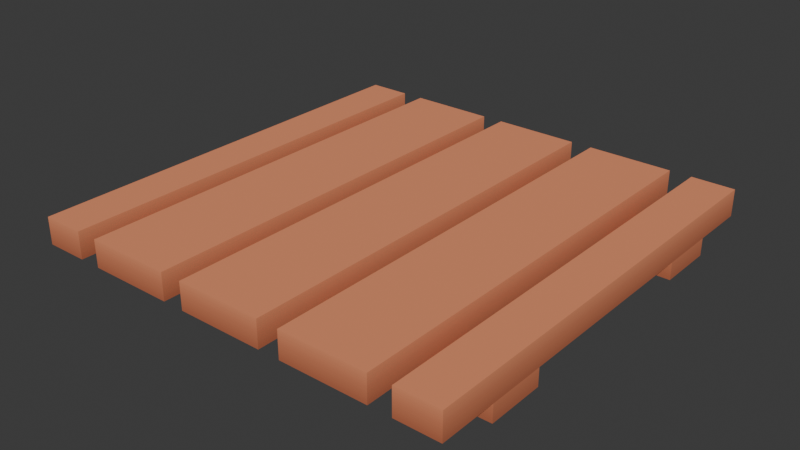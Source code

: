 # Source: kenney-survival-floor.blend  (saved by Blender 5.2.45; exported with 4.5.12 LTS)
import bpy
from mathutils import Matrix  # noqa: F401  (used for matrix-valued properties, if any)

bpy.ops.wm.read_factory_settings(use_empty=True)
scene = bpy.context.scene
scene.name = 'Scene'

# ---- collections
col_collection = bpy.data.collections.new('Collection'); scene.collection.children.link(col_collection)

# ---- images (referenced by path relative to the original .blend; pixels are not part of the script)
import os
ASSET_DIR = os.environ.get("B2B_ASSET_DIR", "")  # directory of the original .blend (textures are referenced by path, not embedded)
HERE = os.path.dirname(os.path.abspath(__file__))  # packed textures are extracted next to this script under _unpacked/

def load_image(name, relpath, width, height, colorspace="sRGB"):
    """Load a texture the original file referenced (path relative to the .blend, or extracted next to this script)."""
    p = next((c for c in (os.path.join(HERE, relpath), os.path.join(ASSET_DIR, relpath)) if relpath and os.path.exists(c)), "")
    if p:
        img = bpy.data.images.load(p, check_existing=True)
        img.name = name
    else:  # same state as the original file: an image datablock whose file is absent (Cycles renders it pink)
        img = bpy.data.images.new(name, width, height)
        img.source = "FILE"
        img.filepath = "//" + (relpath or name)
    img.colorspace_settings.name = colorspace
    return img
img_colormap = load_image('colormap', '_unpacked/colormap.4f8caa3e.png', 512, 512, 'sRGB')

# ---- materials (node trees are filled in below, after node groups)
mat_colormap = bpy.data.materials.new('colormap')

# ---- material node trees
mat_colormap.use_nodes = True; mat_colormap.node_tree.nodes.clear()
_N = mat_colormap.node_tree.nodes; _L = mat_colormap.node_tree.links
n0 = _N.new('ShaderNodeBsdfPrincipled'); n0.name = 'Principled BSDF'; n0.location = (10, 300)
n0.inputs[2].default_value = 1.0
n0.inputs[10].default_value = 0.005
n1 = _N.new('ShaderNodeOutputMaterial'); n1.name = 'Material Output'; n1.location = (300, 300)
n2 = _N.new('ShaderNodeTexImage'); n2.name = 'Image Texture'; n2.location = (-440, 210)
n2.label = 'BASE COLOR'
n2.image = img_colormap
n2.interpolation = 'Closest'
n3 = _N.new('ShaderNodeMapping'); n3.name = 'Mapping'; n3.location = (-700, 240)
n4 = _N.new('ShaderNodeUVMap'); n4.name = 'UV Map'; n4.location = (-960, 140)
n4.width = 160
n4.uv_map = 'UVMap'
_L.new(n0.outputs[0], n1.inputs[0])
_L.new(n2.outputs[0], n0.inputs[0])
_L.new(n3.outputs[0], n2.inputs[0])
_L.new(n4.outputs[0], n3.inputs[0])
n1.is_active_output = True

# ---- world
world_world = bpy.data.worlds.new('World'); scene.world = world_world
world_world.use_nodes = True; world_world.node_tree.nodes.clear()
_N = world_world.node_tree.nodes; _L = world_world.node_tree.links
n0 = _N.new('ShaderNodeOutputWorld'); n0.name = 'World Output'; n0.location = (200, 100)
n1 = _N.new('ShaderNodeBackground'); n1.name = 'Background'; n1.location = (-200, 100)
n1.inputs[0].default_value = (0.05088, 0.05088, 0.05088, 1.0)
_L.new(n1.outputs[0], n0.inputs[0])
n0.is_active_output = True
world_world.color = (0.05088, 0.05088, 0.05088)
world_world.sun_shadow_jitter_overblur = 0.0

# ---- meshes
me_floor = bpy.data.meshes.new('floor')
me_floor.from_pydata([(-0.2055, -0.2533, 0.02), (-0.2055, 0.2467, 0.02), (-0.2553, -0.2533, 0.02), (-0.2553, 0.2467, 0.02), (-0.2553, 0.2467, 0.02), (-0.2055, 0.2467, 0.02), (-0.2553, 0.2467, 0.0512), (-0.2055, 0.2467, 0.0512), (-0.2055, -0.2533, 0.02), (-0.2553, -0.2533, 0.02), (-0.2055, -0.2533, 0.0512), (-0.2553, -0.2533, 0.0512), (-0.2553, 0.2467, 0.02), (-0.2553, 0.2467, 0.0512), (-0.2553, -0.2533, 0.02), (-0.2553, -0.2533, 0.0512), (-0.2055, 0.2467, 0.0512), (-0.2055, -0.2533, 0.0512), (-0.2553, 0.2467, 0.0512), (-0.2553, -0.2533, 0.0512), (-0.2055, 0.2467, 0.0512), (-0.2055, 0.2467, 0.02), (-0.2055, -0.2533, 0.0512), (-0.2055, -0.2533, 0.02), (-0.1798, 0.2467, 0.02), (-0.08022, 0.2467, 0.02), (-0.1798, 0.2467, 0.0512), (-0.08022, 0.2467, 0.0512), (-0.08022, 0.2467, 0.0512), (-0.08022, 0.2467, 0.02), (-0.08022, -0.2533, 0.0512), (-0.08022, -0.2533, 0.02), (-0.08022, 0.2467, 0.0512), (-0.08022, -0.2533, 0.0512), (-0.1798, 0.2467, 0.0512), (-0.1798, -0.2533, 0.0512), (-0.1798, 0.2467, 0.02), (-0.1798, 0.2467, 0.0512), (-0.1798, -0.2533, 0.02), (-0.1798, -0.2533, 0.0512), (-0.08022, -0.2533, 0.02), (-0.1798, -0.2533, 0.02), (-0.08022, -0.2533, 0.0512), (-0.1798, -0.2533, 0.0512), (-0.08022, -0.2533, 0.02), (-0.08022, 0.2467, 0.02), (-0.1798, -0.2533, 0.02), (-0.1798, 0.2467, 0.02), (-0.05515, 0.2467, 0.02), (0.04446, 0.2467, 0.02), (-0.05515, 0.2467, 0.0512), (0.04446, 0.2467, 0.0512), (0.04446, -0.2533, 0.02), (0.04446, 0.2467, 0.02), (-0.05515, -0.2533, 0.02), (-0.05515, 0.2467, 0.02), (0.04446, 0.2467, 0.0512), (0.04446, -0.2533, 0.0512), (-0.05515, 0.2467, 0.0512), (-0.05515, -0.2533, 0.0512), (0.04446, -0.2533, 0.02), (-0.05515, -0.2533, 0.02), (0.04446, -0.2533, 0.0512), (-0.05515, -0.2533, 0.0512), (0.04446, 0.2467, 0.0512), (0.04446, 0.2467, 0.02), (0.04446, -0.2533, 0.0512), (0.04446, -0.2533, 0.02), (-0.05515, 0.2467, 0.02), (-0.05515, 0.2467, 0.0512), (-0.05515, -0.2533, 0.02), (-0.05515, -0.2533, 0.0512), (0.1691, -0.2533, 0.02), (0.1691, 0.2467, 0.02), (0.06952, -0.2533, 0.02), (0.06952, 0.2467, 0.02), (0.06952, 0.2467, 0.02), (0.06952, 0.2467, 0.0512), (0.06952, -0.2533, 0.02), (0.06952, -0.2533, 0.0512), (0.1691, -0.2533, 0.02), (0.06952, -0.2533, 0.02), (0.1691, -0.2533, 0.0512), (0.06952, -0.2533, 0.0512), (0.1691, 0.2467, 0.0512), (0.1691, 0.2467, 0.02), (0.1691, -0.2533, 0.0512), (0.1691, -0.2533, 0.02), (0.06952, 0.2467, 0.02), (0.1691, 0.2467, 0.02), (0.06952, 0.2467, 0.0512), (0.1691, 0.2467, 0.0512), (0.1691, 0.2467, 0.0512), (0.1691, -0.2533, 0.0512), (0.06952, 0.2467, 0.0512), (0.06952, -0.2533, 0.0512), (0.2447, -0.2533, 0.02), (0.1948, -0.2533, 0.02), (0.2447, -0.2533, 0.0512), (0.1948, -0.2533, 0.0512), (0.1948, 0.2467, 0.02), (0.2447, 0.2467, 0.02), (0.1948, 0.2467, 0.0512), (0.2447, 0.2467, 0.0512), (0.2447, 0.2467, 0.0512), (0.2447, -0.2533, 0.0512), (0.1948, 0.2467, 0.0512), (0.1948, -0.2533, 0.0512), (0.2447, 0.2467, 0.0512), (0.2447, 0.2467, 0.02), (0.2447, -0.2533, 0.0512), (0.2447, -0.2533, 0.02), (0.1948, 0.2467, 0.02), (0.1948, 0.2467, 0.0512), (0.1948, -0.2533, 0.02), (0.1948, -0.2533, 0.0512), (0.2447, -0.2533, 0.02), (0.2447, 0.2467, 0.02), (0.1948, -0.2533, 0.02), (0.1948, 0.2467, 0.02), (0.2447, -0.1209, 0.0), (-0.2553, -0.1209, 0.0), (0.2447, -0.1871, 0.0), (-0.2553, -0.1871, 0.0), (0.2447, -0.1209, 0.02), (0.2447, -0.1209, 0.0), (0.2447, -0.1871, 0.02), (0.2447, -0.1871, 0.0), (0.2447, -0.1871, 0.0), (-0.2553, -0.1871, 0.0), (0.2447, -0.1871, 0.02), (-0.2553, -0.1871, 0.02), (-0.2553, -0.1209, 0.0), (0.2447, -0.1209, 0.0), (-0.2553, -0.1209, 0.02), (0.2447, -0.1209, 0.02), (0.2447, -0.1209, 0.02), (0.2447, -0.1871, 0.02), (-0.2553, -0.1209, 0.02), (-0.2553, -0.1871, 0.02), (-0.2553, -0.1209, 0.0), (-0.2553, -0.1209, 0.02), (-0.2553, -0.1871, 0.0), (-0.2553, -0.1871, 0.02), (0.2447, 0.1142, 0.0), (-0.2553, 0.1142, 0.0), (0.2447, 0.1142, 0.02), (-0.2553, 0.1142, 0.02), (-0.2553, 0.1804, 0.0), (-0.2553, 0.1804, 0.02), (-0.2553, 0.1142, 0.0), (-0.2553, 0.1142, 0.02), (0.2447, 0.1804, 0.0), (-0.2553, 0.1804, 0.0), (0.2447, 0.1142, 0.0), (-0.2553, 0.1142, 0.0), (0.2447, 0.1804, 0.02), (0.2447, 0.1142, 0.02), (-0.2553, 0.1804, 0.02), (-0.2553, 0.1142, 0.02), (-0.2553, 0.1804, 0.0), (0.2447, 0.1804, 0.0), (-0.2553, 0.1804, 0.02), (0.2447, 0.1804, 0.02), (0.2447, 0.1804, 0.02), (0.2447, 0.1804, 0.0), (0.2447, 0.1142, 0.02), (0.2447, 0.1142, 0.0)], [], [(2, 1, 0), (1, 2, 3), (6, 5, 4), (5, 6, 7), (10, 9, 8), (9, 10, 11), (14, 13, 12), (13, 14, 15), (18, 17, 16), (17, 18, 19), (22, 21, 20), (21, 22, 23), (26, 25, 24), (25, 26, 27), (30, 29, 28), (29, 30, 31), (34, 33, 32), (33, 34, 35), (38, 37, 36), (37, 38, 39), (42, 41, 40), (41, 42, 43), (46, 45, 44), (45, 46, 47), (50, 49, 48), (49, 50, 51), (54, 53, 52), (53, 54, 55), (58, 57, 56), (57, 58, 59), (62, 61, 60), (61, 62, 63), (66, 65, 64), (65, 66, 67), (70, 69, 68), (69, 70, 71), (74, 73, 72), (73, 74, 75), (78, 77, 76), (77, 78, 79), (82, 81, 80), (81, 82, 83), (86, 85, 84), (85, 86, 87), (90, 89, 88), (89, 90, 91), (94, 93, 92), (93, 94, 95), (98, 97, 96), (97, 98, 99), (102, 101, 100), (101, 102, 103), (106, 105, 104), (105, 106, 107), (110, 109, 108), (109, 110, 111), (114, 113, 112), (113, 114, 115), (118, 117, 116), (117, 118, 119), (122, 121, 120), (121, 122, 123), (126, 125, 124), (125, 126, 127), (130, 129, 128), (129, 130, 131), (134, 133, 132), (133, 134, 135), (138, 137, 136), (137, 138, 139), (142, 141, 140), (141, 142, 143), (146, 145, 144), (145, 146, 147), (150, 149, 148), (149, 150, 151), (154, 153, 152), (153, 154, 155), (158, 157, 156), (157, 158, 159), (162, 161, 160), (161, 162, 163), (166, 165, 164), (165, 166, 167)])
_uv = me_floor.uv_layers.new(name='UVMap')
_uv.uv.foreach_set('vector', [0.5938, 0.025, 0.5938, 0.025, 0.5938, 0.025, 0.5938, 0.025, 0.5938, 0.025, 0.5938, 0.025, 0.5938, 0.225, 0.5938, 0.025, 0.5938, 0.025, 0.5938, 0.025, 0.5938, 0.225, 0.5938, 0.225, 0.5938, 0.225, 0.5938, 0.025, 0.5938, 0.025, 0.5938, 0.025, 0.5938, 0.225, 0.5938, 0.225, 0.5938, 0.025, 0.5938, 0.225, 0.5938, 0.025, 0.5938, 0.225, 0.5938, 0.025, 0.5938, 0.225, 0.5938, 0.225, 0.5938, 0.225, 0.5938, 0.225, 0.5938, 0.225, 0.5938, 0.225, 0.5938, 0.225, 0.5938, 0.225, 0.5938, 0.025, 0.5938, 0.225, 0.5938, 0.025, 0.5938, 0.225, 0.5938, 0.025, 0.5938, 0.225, 0.5938, 0.025, 0.5938, 0.025, 0.5938, 0.025, 0.5938, 0.225, 0.5938, 0.225, 0.5938, 0.225, 0.5938, 0.025, 0.5938, 0.225, 0.5938, 0.025, 0.5938, 0.225, 0.5938, 0.025, 0.5938, 0.225, 0.5938, 0.225, 0.5938, 0.225, 0.5938, 0.225, 0.5938, 0.225, 0.5938, 0.225, 0.5938, 0.025, 0.5938, 0.225, 0.5938, 0.025, 0.5938, 0.225, 0.5938, 0.025, 0.5938, 0.225, 0.5938, 0.225, 0.5938, 0.025, 0.5938, 0.025, 0.5938, 0.025, 0.5938, 0.225, 0.5938, 0.225, 0.5938, 0.025, 0.5938, 0.025, 0.5938, 0.025, 0.5938, 0.025, 0.5938, 0.025, 0.5938, 0.025, 0.5938, 0.225, 0.5938, 0.025, 0.5938, 0.025, 0.5938, 0.025, 0.5938, 0.225, 0.5938, 0.225, 0.5938, 0.025, 0.5938, 0.025, 0.5938, 0.025, 0.5938, 0.025, 0.5938, 0.025, 0.5938, 0.025, 0.5938, 0.225, 0.5938, 0.225, 0.5938, 0.225, 0.5938, 0.225, 0.5938, 0.225, 0.5938, 0.225, 0.5938, 0.225, 0.5938, 0.025, 0.5938, 0.025, 0.5938, 0.025, 0.5938, 0.225, 0.5938, 0.225, 0.5938, 0.225, 0.5938, 0.025, 0.5938, 0.225, 0.5938, 0.025, 0.5938, 0.225, 0.5938, 0.025, 0.5938, 0.025, 0.5938, 0.225, 0.5938, 0.025, 0.5938, 0.225, 0.5938, 0.025, 0.5938, 0.225, 0.5938, 0.025, 0.5938, 0.025, 0.5938, 0.025, 0.5938, 0.025, 0.5938, 0.025, 0.5938, 0.025, 0.5938, 0.025, 0.5938, 0.225, 0.5938, 0.025, 0.5938, 0.225, 0.5938, 0.025, 0.5938, 0.225, 0.5938, 0.225, 0.5938, 0.025, 0.5938, 0.025, 0.5938, 0.025, 0.5938, 0.225, 0.5938, 0.225, 0.5938, 0.225, 0.5938, 0.025, 0.5938, 0.225, 0.5938, 0.025, 0.5938, 0.225, 0.5938, 0.025, 0.5938, 0.225, 0.5938, 0.025, 0.5938, 0.025, 0.5938, 0.025, 0.5938, 0.225, 0.5938, 0.225, 0.5938, 0.225, 0.5938, 0.225, 0.5938, 0.225, 0.5938, 0.225, 0.5938, 0.225, 0.5938, 0.225, 0.5938, 0.225, 0.5938, 0.025, 0.5938, 0.025, 0.5938, 0.025, 0.5938, 0.225, 0.5938, 0.225, 0.5938, 0.225, 0.5938, 0.025, 0.5938, 0.025, 0.5938, 0.025, 0.5938, 0.225, 0.5938, 0.225, 0.5938, 0.225, 0.5938, 0.225, 0.5938, 0.225, 0.5938, 0.225, 0.5938, 0.225, 0.5938, 0.225, 0.5938, 0.225, 0.5938, 0.025, 0.5938, 0.225, 0.5938, 0.025, 0.5938, 0.225, 0.5938, 0.025, 0.5938, 0.025, 0.5938, 0.225, 0.5938, 0.025, 0.5938, 0.225, 0.5938, 0.025, 0.5938, 0.225, 0.5938, 0.025, 0.5938, 0.025, 0.5938, 0.025, 0.5938, 0.025, 0.5938, 0.025, 0.5938, 0.025, 0.5938, 0.025, 0.5938, 0.025, 0.5938, 0.025, 0.5938, 0.025, 0.5938, 0.025, 0.5938, 0.025, 0.5938, 0.125, 0.5938, 0.025, 0.5938, 0.125, 0.5938, 0.025, 0.5938, 0.125, 0.5938, 0.025, 0.5938, 0.125, 0.5938, 0.025, 0.5938, 0.025, 0.5938, 0.025, 0.5938, 0.125, 0.5938, 0.125, 0.5938, 0.125, 0.5938, 0.025, 0.5938, 0.025, 0.5938, 0.025, 0.5938, 0.125, 0.5938, 0.125, 0.5938, 0.125, 0.5938, 0.125, 0.5938, 0.125, 0.5938, 0.125, 0.5938, 0.125, 0.5938, 0.125, 0.5938, 0.025, 0.5938, 0.125, 0.5938, 0.025, 0.5938, 0.125, 0.5938, 0.025, 0.5938, 0.125, 0.5938, 0.125, 0.5938, 0.025, 0.5938, 0.025, 0.5938, 0.025, 0.5938, 0.125, 0.5938, 0.125, 0.5938, 0.025, 0.5938, 0.125, 0.5938, 0.025, 0.5938, 0.125, 0.5938, 0.025, 0.5938, 0.125, 0.5938, 0.025, 0.5938, 0.025, 0.5938, 0.025, 0.5938, 0.025, 0.5938, 0.025, 0.5938, 0.025, 0.5938, 0.125, 0.5938, 0.125, 0.5938, 0.125, 0.5938, 0.125, 0.5938, 0.125, 0.5938, 0.125, 0.5938, 0.125, 0.5938, 0.025, 0.5938, 0.025, 0.5938, 0.025, 0.5938, 0.125, 0.5938, 0.125, 0.5938, 0.125, 0.5938, 0.025, 0.5938, 0.125, 0.5938, 0.025, 0.5938, 0.125, 0.5938, 0.025])
me_floor.materials.append(mat_colormap)
me_floor.update()
me_floor.normals_split_custom_set([tuple(v) for v in zip(*[iter([0.0, 0.0, -1.0, 0.0, 0.0, -1.0, 0.0, 0.0, -1.0, 0.0, 0.0, -1.0, 0.0, 0.0, -1.0, 0.0, 0.0, -1.0, 0.0, 1.0, 0.0, 0.0, 1.0, 0.0, 0.0, 1.0, 0.0, 0.0, 1.0, 0.0, 0.0, 1.0, 0.0, 0.0, 1.0, 0.0, 0.0, -1.0, 0.0, 0.0, -1.0, 0.0, 0.0, -1.0, 0.0, 0.0, -1.0, 0.0, 0.0, -1.0, 0.0, 0.0, -1.0, 0.0, -1.0, 0.0, 0.0, -1.0, 0.0, 0.0, -1.0, 0.0, 0.0, -1.0, 0.0, 0.0, -1.0, 0.0, 0.0, -1.0, 0.0, 0.0, 0.0, 0.0, 1.0, 0.0, 0.0, 1.0, 0.0, 0.0, 1.0, 0.0, 0.0, 1.0, 0.0, 0.0, 1.0, 0.0, 0.0, 1.0, 1.0, 0.0, 0.0, 1.0, 0.0, 0.0, 1.0, 0.0, 0.0, 1.0, 0.0, 0.0, 1.0, 0.0, 0.0, 1.0, 0.0, 0.0, 0.0, 1.0, 0.0, 0.0, 1.0, 0.0, 0.0, 1.0, 0.0, 0.0, 1.0, 0.0, 0.0, 1.0, 0.0, 0.0, 1.0, 0.0, 1.0, 0.0, 0.0, 1.0, 0.0, 0.0, 1.0, 0.0, 0.0, 1.0, 0.0, 0.0, 1.0, 0.0, 0.0, 1.0, 0.0, 0.0, 0.0, 0.0, 1.0, 0.0, 0.0, 1.0, 0.0, 0.0, 1.0, 0.0, 0.0, 1.0, 0.0, 0.0, 1.0, 0.0, 0.0, 1.0, -1.0, 0.0, 0.0, -1.0, 0.0, 0.0, -1.0, 0.0, 0.0, -1.0, 0.0, 0.0, -1.0, 0.0, 0.0, -1.0, 0.0, 0.0, 0.0, -1.0, 0.0, 0.0, -1.0, 0.0, 0.0, -1.0, 0.0, 0.0, -1.0, 0.0, 0.0, -1.0, 0.0, 0.0, -1.0, 0.0, 0.0, 0.0, -1.0, 0.0, 0.0, -1.0, 0.0, 0.0, -1.0, 0.0, 0.0, -1.0, 0.0, 0.0, -1.0, 0.0, 0.0, -1.0, 0.0, 1.0, 0.0, 0.0, 1.0, 0.0, 0.0, 1.0, 0.0, 0.0, 1.0, 0.0, 0.0, 1.0, 0.0, 0.0, 1.0, 0.0, 0.0, 0.0, -1.0, 0.0, 0.0, -1.0, 0.0, 0.0, -1.0, 0.0, 0.0, -1.0, 0.0, 0.0, -1.0, 0.0, 0.0, -1.0, 0.0, 0.0, 1.0, 0.0, 0.0, 1.0, 0.0, 0.0, 1.0, 0.0, 0.0, 1.0, 0.0, 0.0, 1.0, 0.0, 0.0, 1.0, 0.0, -1.0, 0.0, 0.0, -1.0, 0.0, 0.0, -1.0, 0.0, 0.0, -1.0, 0.0, 0.0, -1.0, 0.0, 0.0, -1.0, 0.0, 1.0, 0.0, 0.0, 1.0, 0.0, 0.0, 1.0, 0.0, 0.0, 1.0, 0.0, 0.0, 1.0, 0.0, 0.0, 1.0, 0.0, 0.0, -1.0, 0.0, 0.0, -1.0, 0.0, 0.0, -1.0, 0.0, 0.0, -1.0, 0.0, 0.0, -1.0, 0.0, 0.0, -1.0, 0.0, 0.0, 0.0, 0.0, -1.0, 0.0, 0.0, -1.0, 0.0, 0.0, -1.0, 0.0, 0.0, -1.0, 0.0, 0.0, -1.0, 0.0, 0.0, -1.0, -1.0, 0.0, 0.0, -1.0, 0.0, 0.0, -1.0, 0.0, 0.0, -1.0, 0.0, 0.0, -1.0, 0.0, 0.0, -1.0, 0.0, 0.0, 0.0, -1.0, 0.0, 0.0, -1.0, 0.0, 0.0, -1.0, 0.0, 0.0, -1.0, 0.0, 0.0, -1.0, 0.0, 0.0, -1.0, 0.0, 1.0, 0.0, 0.0, 1.0, 0.0, 0.0, 1.0, 0.0, 0.0, 1.0, 0.0, 0.0, 1.0, 0.0, 0.0, 1.0, 0.0, 0.0, 0.0, 1.0, 0.0, 0.0, 1.0, 0.0, 0.0, 1.0, 0.0, 0.0, 1.0, 0.0, 0.0, 1.0, 0.0, 0.0, 1.0, 0.0, 0.0, 0.0, 1.0, 0.0, 0.0, 1.0, 0.0, 0.0, 1.0, 0.0, 0.0, 1.0, 0.0, 0.0, 1.0, 0.0, 0.0, 1.0, 0.0, -1.0, 0.0, 0.0, -1.0, 0.0, 0.0, -1.0, 0.0, 0.0, -1.0, 0.0, 0.0, -1.0, 0.0, 0.0, -1.0, 0.0, 0.0, 1.0, 0.0, 0.0, 1.0, 0.0, 0.0, 1.0, 0.0, 0.0, 1.0, 0.0, 0.0, 1.0, 0.0, 0.0, 1.0, 0.0, 0.0, 0.0, 1.0, 0.0, 0.0, 1.0, 0.0, 0.0, 1.0, 0.0, 0.0, 1.0, 0.0, 0.0, 1.0, 0.0, 0.0, 1.0, 1.0, 0.0, 0.0, 1.0, 0.0, 0.0, 1.0, 0.0, 0.0, 1.0, 0.0, 0.0, 1.0, 0.0, 0.0, 1.0, 0.0, 0.0, -1.0, 0.0, 0.0, -1.0, 0.0, 0.0, -1.0, 0.0, 0.0, -1.0, 0.0, 0.0, -1.0, 0.0, 0.0, -1.0, 0.0, 0.0, 0.0, 0.0, -1.0, 0.0, 0.0, -1.0, 0.0, 0.0, -1.0, 0.0, 0.0, -1.0, 0.0, 0.0, -1.0, 0.0, 0.0, -1.0, 0.0, 0.0, -1.0, 0.0, 0.0, -1.0, 0.0, 0.0, -1.0, 0.0, 0.0, -1.0, 0.0, 0.0, -1.0, 0.0, 0.0, -1.0, 1.0, 0.0, 0.0, 1.0, 0.0, 0.0, 1.0, 0.0, 0.0, 1.0, 0.0, 0.0, 1.0, 0.0, 0.0, 1.0, 0.0, 0.0, 0.0, -1.0, 0.0, 0.0, -1.0, 0.0, 0.0, -1.0, 0.0, 0.0, -1.0, 0.0, 0.0, -1.0, 0.0, 0.0, -1.0, 0.0, 1.49e-08, 1.0, 0.0, 1.49e-08, 1.0, 0.0, 1.49e-08, 1.0, 0.0, 1.49e-08, 1.0, 0.0, 1.49e-08, 1.0, 0.0, 1.49e-08, 1.0, 0.0, 0.0, 0.0, 1.0, 0.0, 0.0, 1.0, 0.0, 0.0, 1.0, 0.0, 0.0, 1.0, 0.0, 0.0, 1.0, 0.0, 0.0, 1.0, -1.0, 0.0, 0.0, -1.0, 0.0, 0.0, -1.0, 0.0, 0.0, -1.0, 0.0, 0.0, -1.0, 0.0, 0.0, -1.0, 0.0, 0.0, 0.0, -1.0, 0.0, 0.0, -1.0, 0.0, 0.0, -1.0, 0.0, 0.0, -1.0, 0.0, 0.0, -1.0, 0.0, 0.0, -1.0, 0.0, -1.0, 0.0, 0.0, -1.0, 0.0, 0.0, -1.0, 0.0, 0.0, -1.0, 0.0, 0.0, -1.0, 0.0, 0.0, -1.0, 0.0, 0.0, 0.0, 0.0, -1.0, 0.0, 0.0, -1.0, 0.0, 0.0, -1.0, 0.0, 0.0, -1.0, 0.0, 0.0, -1.0, 0.0, 0.0, -1.0, 0.0, 0.0, 1.0, 0.0, 0.0, 1.0, 0.0, 0.0, 1.0, 0.0, 0.0, 1.0, 0.0, 0.0, 1.0, 0.0, 0.0, 1.0, 0.0, 1.0, 0.0, 0.0, 1.0, 0.0, 0.0, 1.0, 0.0, 0.0, 1.0, 0.0, 0.0, 1.0, 0.0, 0.0, 1.0, 0.0, 1.0, 0.0, 0.0, 1.0, 0.0, 0.0, 1.0, 0.0, 0.0, 1.0, 0.0, 0.0, 1.0, 0.0, 0.0, 1.0, 0.0, 0.0])] * 3)])

# ---- objects
ob_floor = bpy.data.objects.new('floor', me_floor)

# ---- transforms, parenting, visibility, modifiers, constraints
ob_floor.location = (0.0, 0.0, 0.0)
ob_floor.rotation_mode = 'QUATERNION'
ob_floor.rotation_quaternion = (1.0, 0.0, 0.0, 0.0)

# ---- collection membership
col_collection.objects.link(ob_floor)

# ---- scene / render settings (as saved in the file)
scene.frame_start = 1; scene.frame_end = 250; scene.frame_set(1)
scene.render.engine = 'BLENDER_EEVEE_NEXT'
scene.render.bake_bias = 0.0
scene.render.bake_samples = 0
scene.render.compositor_device = 'GPU'
scene.eevee.use_volume_custom_range = False
scene.eevee.fast_gi_thickness_near = 0.1
scene.eevee.fast_gi_thickness_far = 0.0
scene.eevee.ray_tracing_options.screen_trace_thickness = 0.1
bpy.context.view_layer.update()

# ---- added for rendering (the .blend has no active camera and no usable light): camera, sun
cam_auto = bpy.data.cameras.new('AutoCamera')
cam_auto.lens = 50.0
cam_auto.sensor_width = 36.0
cam_auto.clip_end = 1000.0
ob_auto_camera = bpy.data.objects.new('AutoCamera', cam_auto)
scene.collection.objects.link(ob_auto_camera)
ob_auto_camera.location = (0.650598, -0.790458, 0.550356)
ob_auto_camera.rotation_euler = (1.09748, -7.21219e-08, 0.694738)
scene.camera = ob_auto_camera
light_auto_sun = bpy.data.lights.new('AutoSun', 'SUN')
light_auto_sun.energy = 3.0
light_auto_sun.angle = 0.0523599
ob_auto_sun = bpy.data.objects.new('AutoSun', light_auto_sun)
scene.collection.objects.link(ob_auto_sun)
ob_auto_sun.rotation_euler = (0.872665, 0.174533, 0.523599)
bpy.context.view_layer.update()
